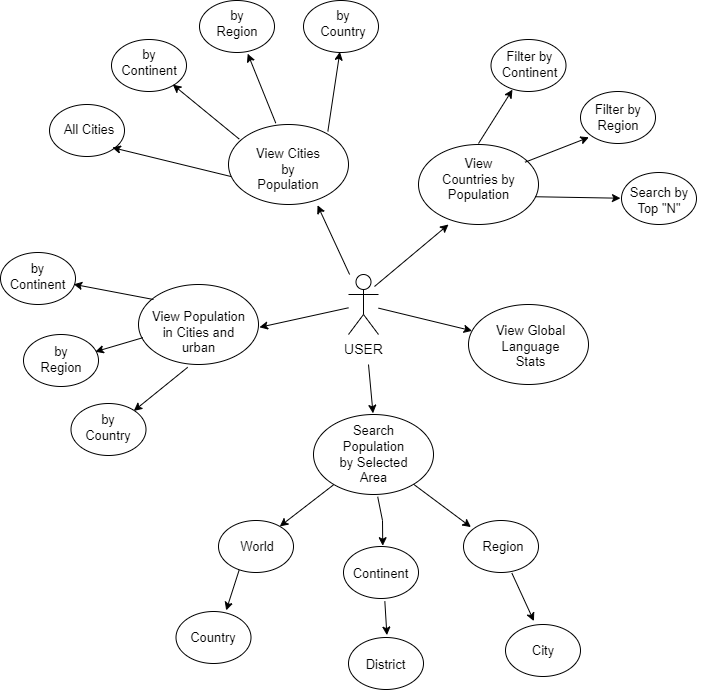

The diagram above was exported from draw.io. Its source (the exported page's mxGraphModel, read from the mxfile embedded in the PNG):
<mxGraphModel dx="693" dy="455" grid="1" gridSize="10" guides="1" tooltips="1" connect="1" arrows="1" fold="1" page="1" pageScale="1" pageWidth="827" pageHeight="1169" background="#ffffff" math="0" shadow="0">
  <root>
    <mxCell id="0" />
    <mxCell id="1" parent="0" />
    <mxCell id="3" value="" style="ellipse;whiteSpace=wrap;html=1;fontSize=13;" parent="1" vertex="1">
      <mxGeometry x="400" y="280" width="120" height="80" as="geometry" />
    </mxCell>
    <mxCell id="4" value="" style="ellipse;whiteSpace=wrap;html=1;fontSize=13;" parent="1" vertex="1">
      <mxGeometry x="590" y="300" width="120" height="80" as="geometry" />
    </mxCell>
    <mxCell id="5" value="" style="ellipse;whiteSpace=wrap;html=1;" parent="1" vertex="1">
      <mxGeometry x="640" y="460" width="120" height="80" as="geometry" />
    </mxCell>
    <mxCell id="6" value="" style="ellipse;whiteSpace=wrap;html=1;fontSize=13;" parent="1" vertex="1">
      <mxGeometry x="310" y="440" width="120" height="80" as="geometry" />
    </mxCell>
    <mxCell id="7" value="" style="ellipse;whiteSpace=wrap;html=1;" parent="1" vertex="1">
      <mxGeometry x="485" y="570" width="120" height="80" as="geometry" />
    </mxCell>
    <mxCell id="8" value="USER" style="shape=umlActor;verticalLabelPosition=bottom;verticalAlign=top;html=1;outlineConnect=0;fontSize=14;" parent="1" vertex="1">
      <mxGeometry x="520" y="430" width="30" height="60" as="geometry" />
    </mxCell>
    <mxCell id="9" value="" style="endArrow=classic;html=1;rounded=0;entryX=1.008;entryY=0.535;entryDx=0;entryDy=0;entryPerimeter=0;labelBorderColor=default;" parent="1" source="8" target="6" edge="1">
      <mxGeometry width="50" height="50" relative="1" as="geometry">
        <mxPoint x="480" y="480" as="sourcePoint" />
        <mxPoint x="490" y="560" as="targetPoint" />
      </mxGeometry>
    </mxCell>
    <mxCell id="10" value="" style="endArrow=classic;html=1;rounded=0;entryX=0.496;entryY=-0.015;entryDx=0;entryDy=0;entryPerimeter=0;labelBorderColor=default;" parent="1" target="7" edge="1">
      <mxGeometry width="50" height="50" relative="1" as="geometry">
        <mxPoint x="540" y="520" as="sourcePoint" />
        <mxPoint x="546" y="559" as="targetPoint" />
      </mxGeometry>
    </mxCell>
    <mxCell id="11" value="" style="endArrow=classic;html=1;rounded=0;labelBorderColor=default;" parent="1" source="8" target="5" edge="1">
      <mxGeometry width="50" height="50" relative="1" as="geometry">
        <mxPoint x="550" y="470" as="sourcePoint" />
        <mxPoint x="441" y="493" as="targetPoint" />
      </mxGeometry>
    </mxCell>
    <mxCell id="12" value="" style="endArrow=classic;html=1;rounded=0;entryX=0.742;entryY=1.01;entryDx=0;entryDy=0;entryPerimeter=0;labelBorderColor=default;" parent="1" source="8" target="3" edge="1">
      <mxGeometry width="50" height="50" relative="1" as="geometry">
        <mxPoint x="520" y="420" as="sourcePoint" />
        <mxPoint x="441" y="493" as="targetPoint" />
      </mxGeometry>
    </mxCell>
    <mxCell id="13" value="" style="endArrow=classic;html=1;rounded=0;entryX=0.742;entryY=1.01;entryDx=0;entryDy=0;entryPerimeter=0;labelBorderColor=default;" parent="1" edge="1">
      <mxGeometry width="50" height="50" relative="1" as="geometry">
        <mxPoint x="546" y="442" as="sourcePoint" />
        <mxPoint x="620" y="380" as="targetPoint" />
      </mxGeometry>
    </mxCell>
    <mxCell id="14" value="View Countries by Population" style="text;strokeColor=none;align=center;fillColor=none;html=1;verticalAlign=middle;whiteSpace=wrap;rounded=0;fontSize=13;" parent="1" vertex="1">
      <mxGeometry x="612.5" y="320" width="75" height="30" as="geometry" />
    </mxCell>
    <mxCell id="15" value="View Cities by Population" style="text;strokeColor=none;align=center;fillColor=none;html=1;verticalAlign=middle;whiteSpace=wrap;rounded=0;fontSize=13;" parent="1" vertex="1">
      <mxGeometry x="420" y="310" width="80" height="30" as="geometry" />
    </mxCell>
    <mxCell id="16" value="Search Population by Selected Area" style="text;strokeColor=none;align=center;fillColor=none;html=1;verticalAlign=middle;whiteSpace=wrap;rounded=0;fontSize=13;" parent="1" vertex="1">
      <mxGeometry x="507.5" y="595" width="75" height="30" as="geometry" />
    </mxCell>
    <mxCell id="17" value="View Global Language Stats" style="text;strokeColor=none;align=center;fillColor=none;html=1;verticalAlign=middle;whiteSpace=wrap;rounded=0;fontSize=13;" parent="1" vertex="1">
      <mxGeometry x="662.5" y="480" width="79" height="44" as="geometry" />
    </mxCell>
    <mxCell id="18" value="View Population in Cities and urban" style="text;strokeColor=none;align=center;fillColor=none;html=1;verticalAlign=middle;whiteSpace=wrap;rounded=0;fontSize=13;" parent="1" vertex="1">
      <mxGeometry x="317.5" y="473" width="105" height="30" as="geometry" />
    </mxCell>
    <mxCell id="19" value="" style="ellipse;whiteSpace=wrap;html=1;" parent="1" vertex="1">
      <mxGeometry x="221" y="260" width="75" height="52" as="geometry" />
    </mxCell>
    <mxCell id="20" value="" style="ellipse;whiteSpace=wrap;html=1;" parent="1" vertex="1">
      <mxGeometry x="371" y="156" width="75" height="52" as="geometry" />
    </mxCell>
    <mxCell id="21" value="" style="ellipse;whiteSpace=wrap;html=1;" parent="1" vertex="1">
      <mxGeometry x="475" y="156" width="75" height="52" as="geometry" />
    </mxCell>
    <mxCell id="22" value="" style="ellipse;whiteSpace=wrap;html=1;" parent="1" vertex="1">
      <mxGeometry x="283" y="195" width="75" height="52" as="geometry" />
    </mxCell>
    <mxCell id="23" value="" style="ellipse;whiteSpace=wrap;html=1;" parent="1" vertex="1">
      <mxGeometry x="752" y="247" width="75" height="52" as="geometry" />
    </mxCell>
    <mxCell id="24" value="" style="ellipse;whiteSpace=wrap;html=1;" parent="1" vertex="1">
      <mxGeometry x="793" y="328" width="75" height="52" as="geometry" />
    </mxCell>
    <mxCell id="25" value="" style="ellipse;whiteSpace=wrap;html=1;" parent="1" vertex="1">
      <mxGeometry x="662.5" y="195" width="75" height="52" as="geometry" />
    </mxCell>
    <mxCell id="26" value="" style="ellipse;whiteSpace=wrap;html=1;" parent="1" vertex="1">
      <mxGeometry x="195" y="490" width="75" height="52" as="geometry" />
    </mxCell>
    <mxCell id="27" value="" style="ellipse;whiteSpace=wrap;html=1;" parent="1" vertex="1">
      <mxGeometry x="172" y="408" width="75" height="52" as="geometry" />
    </mxCell>
    <mxCell id="28" value="" style="ellipse;whiteSpace=wrap;html=1;" parent="1" vertex="1">
      <mxGeometry x="242.5" y="559" width="75" height="52" as="geometry" />
    </mxCell>
    <mxCell id="29" value="" style="ellipse;whiteSpace=wrap;html=1;" parent="1" vertex="1">
      <mxGeometry x="515" y="702" width="75" height="52" as="geometry" />
    </mxCell>
    <mxCell id="30" value="" style="ellipse;whiteSpace=wrap;html=1;" parent="1" vertex="1">
      <mxGeometry x="390" y="676" width="75" height="52" as="geometry" />
    </mxCell>
    <mxCell id="31" value="" style="ellipse;whiteSpace=wrap;html=1;" parent="1" vertex="1">
      <mxGeometry x="635" y="676" width="75" height="52" as="geometry" />
    </mxCell>
    <mxCell id="32" value="" style="ellipse;whiteSpace=wrap;html=1;" parent="1" vertex="1">
      <mxGeometry x="347.5" y="767" width="75" height="52" as="geometry" />
    </mxCell>
    <mxCell id="33" value="" style="ellipse;whiteSpace=wrap;html=1;" parent="1" vertex="1">
      <mxGeometry x="520" y="793" width="75" height="52" as="geometry" />
    </mxCell>
    <mxCell id="34" value="" style="ellipse;whiteSpace=wrap;html=1;" parent="1" vertex="1">
      <mxGeometry x="677" y="780" width="75" height="52" as="geometry" />
    </mxCell>
    <mxCell id="35" value="All Cities" style="text;strokeColor=none;align=center;fillColor=none;html=1;verticalAlign=middle;whiteSpace=wrap;rounded=0;fontSize=13;" parent="1" vertex="1">
      <mxGeometry x="221" y="270" width="80" height="30" as="geometry" />
    </mxCell>
    <mxCell id="36" value="by Continent" style="text;strokeColor=none;align=center;fillColor=none;html=1;verticalAlign=middle;whiteSpace=wrap;rounded=0;fontSize=13;" parent="1" vertex="1">
      <mxGeometry x="290.5" y="195" width="60" height="45" as="geometry" />
    </mxCell>
    <mxCell id="37" value="by Region" style="text;strokeColor=none;align=center;fillColor=none;html=1;verticalAlign=middle;whiteSpace=wrap;rounded=0;fontSize=13;" parent="1" vertex="1">
      <mxGeometry x="378.5" y="156" width="60" height="45" as="geometry" />
    </mxCell>
    <mxCell id="38" value="Search by Top &quot;N&quot;" style="text;strokeColor=none;align=center;fillColor=none;html=1;verticalAlign=middle;whiteSpace=wrap;rounded=0;fontSize=13;" parent="1" vertex="1">
      <mxGeometry x="790" y="331.5" width="82" height="48" as="geometry" />
    </mxCell>
    <mxCell id="39" value="Filter by&lt;br&gt;Continent" style="text;strokeColor=none;align=center;fillColor=none;html=1;verticalAlign=middle;whiteSpace=wrap;rounded=0;fontSize=13;" parent="1" vertex="1">
      <mxGeometry x="672" y="195" width="59" height="49" as="geometry" />
    </mxCell>
    <mxCell id="40" value="by Country" style="text;strokeColor=none;align=center;fillColor=none;html=1;verticalAlign=middle;whiteSpace=wrap;rounded=0;fontSize=13;" parent="1" vertex="1">
      <mxGeometry x="485" y="156" width="60" height="45" as="geometry" />
    </mxCell>
    <mxCell id="41" value="Filter by&lt;br&gt;Region" style="text;strokeColor=none;align=center;fillColor=none;html=1;verticalAlign=middle;whiteSpace=wrap;rounded=0;fontSize=13;" parent="1" vertex="1">
      <mxGeometry x="760" y="250.5" width="60" height="45" as="geometry" />
    </mxCell>
    <mxCell id="42" value="World" style="text;strokeColor=none;align=center;fillColor=none;html=1;verticalAlign=middle;whiteSpace=wrap;rounded=0;fontSize=13;" parent="1" vertex="1">
      <mxGeometry x="385" y="687" width="88" height="30" as="geometry" />
    </mxCell>
    <mxCell id="43" value="Country" style="text;strokeColor=none;align=center;fillColor=none;html=1;verticalAlign=middle;whiteSpace=wrap;rounded=0;fontSize=13;" parent="1" vertex="1">
      <mxGeometry x="347.5" y="778" width="74" height="30" as="geometry" />
    </mxCell>
    <mxCell id="44" value="Continent" style="text;strokeColor=none;align=center;fillColor=none;html=1;verticalAlign=middle;whiteSpace=wrap;rounded=0;fontSize=13;" parent="1" vertex="1">
      <mxGeometry x="510" y="713" width="85" height="31" as="geometry" />
    </mxCell>
    <mxCell id="45" value="Region" style="text;strokeColor=none;align=center;fillColor=none;html=1;verticalAlign=middle;whiteSpace=wrap;rounded=0;fontSize=13;" parent="1" vertex="1">
      <mxGeometry x="635" y="687" width="80" height="30" as="geometry" />
    </mxCell>
    <mxCell id="46" value="City" style="text;strokeColor=none;align=center;fillColor=none;html=1;verticalAlign=middle;whiteSpace=wrap;rounded=0;fontSize=13;" parent="1" vertex="1">
      <mxGeometry x="674.5" y="791" width="80" height="30" as="geometry" />
    </mxCell>
    <mxCell id="47" value="District" style="text;strokeColor=none;align=center;fillColor=none;html=1;verticalAlign=middle;whiteSpace=wrap;rounded=0;fontSize=13;" parent="1" vertex="1">
      <mxGeometry x="515" y="804" width="85" height="32" as="geometry" />
    </mxCell>
    <mxCell id="48" value="by Continent" style="text;strokeColor=none;align=center;fillColor=none;html=1;verticalAlign=middle;whiteSpace=wrap;rounded=0;fontSize=13;" parent="1" vertex="1">
      <mxGeometry x="182.5" y="408" width="53" height="48" as="geometry" />
    </mxCell>
    <mxCell id="49" value="by Region" style="text;strokeColor=none;align=center;fillColor=none;html=1;verticalAlign=middle;whiteSpace=wrap;rounded=0;fontSize=13;" parent="1" vertex="1">
      <mxGeometry x="202.5" y="493.5" width="60" height="43" as="geometry" />
    </mxCell>
    <mxCell id="50" value="by Country" style="text;strokeColor=none;align=center;fillColor=none;html=1;verticalAlign=middle;whiteSpace=wrap;rounded=0;fontSize=13;" parent="1" vertex="1">
      <mxGeometry x="250" y="562" width="60" height="41" as="geometry" />
    </mxCell>
    <mxCell id="51" value="" style="endArrow=classic;html=1;rounded=0;entryX=0.976;entryY=0.612;entryDx=0;entryDy=0;entryPerimeter=0;labelBorderColor=default;" parent="1" target="27" edge="1">
      <mxGeometry width="50" height="50" relative="1" as="geometry">
        <mxPoint x="325" y="455" as="sourcePoint" />
        <mxPoint x="444" y="496" as="targetPoint" />
      </mxGeometry>
    </mxCell>
    <mxCell id="52" value="" style="endArrow=classic;html=1;rounded=0;entryX=1.072;entryY=0.319;entryDx=0;entryDy=0;entryPerimeter=0;exitX=-0.03;exitY=0.673;exitDx=0;exitDy=0;exitPerimeter=0;labelBorderColor=default;" parent="1" source="18" target="49" edge="1">
      <mxGeometry width="50" height="50" relative="1" as="geometry">
        <mxPoint x="338" y="468" as="sourcePoint" />
        <mxPoint x="258" y="453" as="targetPoint" />
      </mxGeometry>
    </mxCell>
    <mxCell id="53" value="" style="endArrow=classic;html=1;rounded=0;exitX=0.41;exitY=1.035;exitDx=0;exitDy=0;exitPerimeter=0;entryX=0.922;entryY=0.107;entryDx=0;entryDy=0;entryPerimeter=0;" parent="1" source="6" target="50" edge="1">
      <mxGeometry width="50" height="50" relative="1" as="geometry">
        <mxPoint x="322" y="508" as="sourcePoint" />
        <mxPoint x="286" y="520" as="targetPoint" />
      </mxGeometry>
    </mxCell>
    <mxCell id="54" value="" style="endArrow=classic;html=1;rounded=0;entryX=0.785;entryY=1.103;entryDx=0;entryDy=0;entryPerimeter=0;exitX=0.023;exitY=0.651;exitDx=0;exitDy=0;exitPerimeter=0;labelBorderColor=default;" parent="1" source="3" target="35" edge="1">
      <mxGeometry width="50" height="50" relative="1" as="geometry">
        <mxPoint x="338" y="468" as="sourcePoint" />
        <mxPoint x="258" y="453" as="targetPoint" />
      </mxGeometry>
    </mxCell>
    <mxCell id="55" value="" style="endArrow=classic;html=1;rounded=0;entryX=0.817;entryY=0.867;entryDx=0;entryDy=0;entryPerimeter=0;exitX=0.09;exitY=0.183;exitDx=0;exitDy=0;exitPerimeter=0;labelBorderColor=default;" parent="1" source="3" target="22" edge="1">
      <mxGeometry width="50" height="50" relative="1" as="geometry">
        <mxPoint x="406" y="340" as="sourcePoint" />
        <mxPoint x="311" y="320" as="targetPoint" />
      </mxGeometry>
    </mxCell>
    <mxCell id="56" value="" style="endArrow=classic;html=1;rounded=0;entryX=0.643;entryY=1.023;entryDx=0;entryDy=0;entryPerimeter=0;exitX=0.394;exitY=-0.017;exitDx=0;exitDy=0;exitPerimeter=0;labelBorderColor=default;" parent="1" source="3" target="20" edge="1">
      <mxGeometry width="50" height="50" relative="1" as="geometry">
        <mxPoint x="424" y="303" as="sourcePoint" />
        <mxPoint x="365" y="251" as="targetPoint" />
      </mxGeometry>
    </mxCell>
    <mxCell id="57" value="" style="endArrow=classic;html=1;rounded=0;entryX=0.485;entryY=0.988;entryDx=0;entryDy=0;entryPerimeter=0;exitX=0.828;exitY=0.086;exitDx=0;exitDy=0;exitPerimeter=0;labelBorderColor=default;" parent="1" source="3" target="21" edge="1">
      <mxGeometry width="50" height="50" relative="1" as="geometry">
        <mxPoint x="463" y="288" as="sourcePoint" />
        <mxPoint x="432" y="222" as="targetPoint" />
      </mxGeometry>
    </mxCell>
    <mxCell id="58" value="" style="endArrow=classic;html=1;rounded=0;entryX=0.203;entryY=1.024;entryDx=0;entryDy=0;entryPerimeter=0;labelBorderColor=default;" parent="1" target="39" edge="1">
      <mxGeometry width="50" height="50" relative="1" as="geometry">
        <mxPoint x="650" y="299" as="sourcePoint" />
        <mxPoint x="530" y="222" as="targetPoint" />
      </mxGeometry>
    </mxCell>
    <mxCell id="59" value="" style="endArrow=classic;html=1;rounded=0;entryX=0.007;entryY=0.94;entryDx=0;entryDy=0;entryPerimeter=0;exitX=0.887;exitY=0.222;exitDx=0;exitDy=0;exitPerimeter=0;labelBorderColor=default;" parent="1" source="4" target="41" edge="1">
      <mxGeometry width="50" height="50" relative="1" as="geometry">
        <mxPoint x="663" y="312" as="sourcePoint" />
        <mxPoint x="696" y="262" as="targetPoint" />
      </mxGeometry>
    </mxCell>
    <mxCell id="60" value="" style="endArrow=classic;html=1;rounded=0;entryX=0.024;entryY=0.463;entryDx=0;entryDy=0;entryPerimeter=0;exitX=0.971;exitY=0.653;exitDx=0;exitDy=0;exitPerimeter=0;labelBorderColor=default;" parent="1" source="4" target="38" edge="1">
      <mxGeometry width="50" height="50" relative="1" as="geometry">
        <mxPoint x="709" y="331" as="sourcePoint" />
        <mxPoint x="773" y="306" as="targetPoint" />
      </mxGeometry>
    </mxCell>
    <mxCell id="61" value="" style="endArrow=classic;html=1;rounded=0;entryX=0.093;entryY=-0.147;entryDx=0;entryDy=0;entryPerimeter=0;labelBorderColor=default;" parent="1" source="7" target="45" edge="1">
      <mxGeometry width="50" height="50" relative="1" as="geometry">
        <mxPoint x="563" y="483" as="sourcePoint" />
        <mxPoint x="656" y="502" as="targetPoint" />
      </mxGeometry>
    </mxCell>
    <mxCell id="62" value="" style="endArrow=classic;html=1;rounded=0;entryX=0.379;entryY=-0.065;entryDx=0;entryDy=0;entryPerimeter=0;exitX=0.645;exitY=1.012;exitDx=0;exitDy=0;exitPerimeter=0;labelBorderColor=default;" parent="1" source="31" target="34" edge="1">
      <mxGeometry width="50" height="50" relative="1" as="geometry">
        <mxPoint x="585" y="689" as="sourcePoint" />
        <mxPoint x="655" y="696" as="targetPoint" />
      </mxGeometry>
    </mxCell>
    <mxCell id="63" value="" style="endArrow=classic;html=1;rounded=0;entryX=0.512;entryY=-0.046;entryDx=0;entryDy=0;entryPerimeter=0;exitX=0.551;exitY=1.052;exitDx=0;exitDy=0;exitPerimeter=0;" parent="1" source="29" target="33" edge="1">
      <mxGeometry width="50" height="50" relative="1" as="geometry">
        <mxPoint x="696" y="742" as="sourcePoint" />
        <mxPoint x="718" y="790" as="targetPoint" />
      </mxGeometry>
    </mxCell>
    <mxCell id="64" value="" style="endArrow=classic;html=1;rounded=0;entryX=0.669;entryY=-0.021;entryDx=0;entryDy=0;entryPerimeter=0;exitX=0.276;exitY=0.95;exitDx=0;exitDy=0;exitPerimeter=0;" parent="1" source="30" target="32" edge="1">
      <mxGeometry width="50" height="50" relative="1" as="geometry">
        <mxPoint x="416" y="728" as="sourcePoint" />
        <mxPoint x="324" y="575" as="targetPoint" />
      </mxGeometry>
    </mxCell>
    <mxCell id="65" value="" style="endArrow=classic;html=1;rounded=0;exitX=0.168;exitY=0.878;exitDx=0;exitDy=0;exitPerimeter=0;entryX=0.817;entryY=0.113;entryDx=0;entryDy=0;entryPerimeter=0;labelBorderColor=default;" parent="1" source="7" target="30" edge="1">
      <mxGeometry width="50" height="50" relative="1" as="geometry">
        <mxPoint x="426" y="742" as="sourcePoint" />
        <mxPoint x="455" y="676" as="targetPoint" />
      </mxGeometry>
    </mxCell>
    <mxCell id="66" value="" style="endArrow=classic;html=1;rounded=0;exitX=0.535;exitY=1.028;exitDx=0;exitDy=0;exitPerimeter=0;entryX=0.523;entryY=-0.015;entryDx=0;entryDy=0;entryPerimeter=0;labelBorderColor=default;" parent="1" source="7" target="29" edge="1">
      <mxGeometry width="50" height="50" relative="1" as="geometry">
        <mxPoint x="518" y="653" as="sourcePoint" />
        <mxPoint x="466" y="689" as="targetPoint" />
        <Array as="points">
          <mxPoint x="554" y="676" />
        </Array>
      </mxGeometry>
    </mxCell>
  </root>
</mxGraphModel>